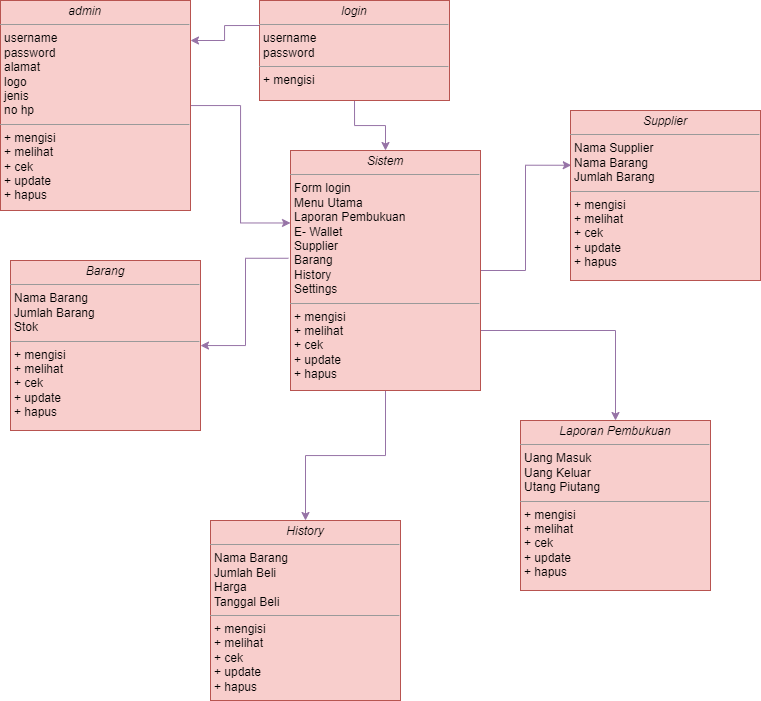

The diagram above was exported from draw.io. Its source (the exported page's mxGraphModel, read from the mxfile embedded in the PNG):
<mxGraphModel dx="1021" dy="500" grid="1" gridSize="10" guides="1" tooltips="1" connect="1" arrows="1" fold="1" page="1" pageScale="1" pageWidth="827" pageHeight="1169" math="0" shadow="0">
  <root>
    <mxCell id="0" />
    <mxCell id="1" parent="0" />
    <mxCell id="9Gl51GRxhbMqpmnc5AbG-17" style="edgeStyle=orthogonalEdgeStyle;rounded=0;orthogonalLoop=1;jettySize=auto;html=1;exitX=0;exitY=0.25;exitDx=0;exitDy=0;fillColor=#e1d5e7;strokeColor=#9673a6;" edge="1" parent="1" source="9Gl51GRxhbMqpmnc5AbG-9" target="9Gl51GRxhbMqpmnc5AbG-10">
      <mxGeometry relative="1" as="geometry">
        <Array as="points">
          <mxPoint x="284" y="85" />
          <mxPoint x="284" y="100" />
        </Array>
      </mxGeometry>
    </mxCell>
    <mxCell id="9Gl51GRxhbMqpmnc5AbG-22" style="edgeStyle=orthogonalEdgeStyle;rounded=0;orthogonalLoop=1;jettySize=auto;html=1;exitX=0.5;exitY=1;exitDx=0;exitDy=0;fillColor=#e1d5e7;strokeColor=#9673a6;" edge="1" parent="1" source="9Gl51GRxhbMqpmnc5AbG-9" target="9Gl51GRxhbMqpmnc5AbG-11">
      <mxGeometry relative="1" as="geometry" />
    </mxCell>
    <mxCell id="9Gl51GRxhbMqpmnc5AbG-9" value="&lt;p style=&quot;margin:0px;margin-top:4px;text-align:center;&quot;&gt;&lt;i&gt;login&lt;/i&gt;&lt;/p&gt;&lt;hr size=&quot;1&quot;&gt;&lt;p style=&quot;margin:0px;margin-left:4px;&quot;&gt;username&lt;br&gt;password&lt;/p&gt;&lt;hr size=&quot;1&quot;&gt;&lt;p style=&quot;margin:0px;margin-left:4px;&quot;&gt;+ mengisi&lt;br&gt;&lt;/p&gt;" style="verticalAlign=top;align=left;overflow=fill;fontSize=12;fontFamily=Helvetica;html=1;strokeColor=#b85450;fillColor=#f8cecc;" vertex="1" parent="1">
      <mxGeometry x="319" y="60" width="190" height="100" as="geometry" />
    </mxCell>
    <mxCell id="9Gl51GRxhbMqpmnc5AbG-19" value="" style="edgeStyle=orthogonalEdgeStyle;rounded=0;orthogonalLoop=1;jettySize=auto;html=1;entryX=0;entryY=0.302;entryDx=0;entryDy=0;entryPerimeter=0;fillColor=#e1d5e7;strokeColor=#9673a6;" edge="1" parent="1" source="9Gl51GRxhbMqpmnc5AbG-10" target="9Gl51GRxhbMqpmnc5AbG-11">
      <mxGeometry relative="1" as="geometry" />
    </mxCell>
    <mxCell id="9Gl51GRxhbMqpmnc5AbG-10" value="&lt;p style=&quot;margin:0px;margin-top:4px;text-align:center;&quot;&gt;&lt;i&gt;admin&lt;span style=&quot;white-space: pre;&quot;&gt;&#09;&lt;/span&gt;&lt;/i&gt;&lt;/p&gt;&lt;hr size=&quot;1&quot;&gt;&lt;p style=&quot;margin:0px;margin-left:4px;&quot;&gt;username&lt;br&gt;password&lt;/p&gt;&lt;p style=&quot;margin:0px;margin-left:4px;&quot;&gt;alamat&lt;/p&gt;&lt;p style=&quot;margin:0px;margin-left:4px;&quot;&gt;logo&lt;/p&gt;&lt;p style=&quot;margin:0px;margin-left:4px;&quot;&gt;jenis&lt;/p&gt;&lt;p style=&quot;margin:0px;margin-left:4px;&quot;&gt;no hp&lt;/p&gt;&lt;hr size=&quot;1&quot;&gt;&lt;p style=&quot;margin:0px;margin-left:4px;&quot;&gt;+ mengisi&lt;br&gt;&lt;/p&gt;&lt;p style=&quot;margin:0px;margin-left:4px;&quot;&gt;+ melihat&lt;/p&gt;&lt;p style=&quot;margin:0px;margin-left:4px;&quot;&gt;+ cek&lt;/p&gt;&lt;p style=&quot;margin:0px;margin-left:4px;&quot;&gt;+ update&lt;/p&gt;&lt;p style=&quot;margin:0px;margin-left:4px;&quot;&gt;+ hapus&lt;/p&gt;" style="verticalAlign=top;align=left;overflow=fill;fontSize=12;fontFamily=Helvetica;html=1;strokeColor=#b85450;fillColor=#f8cecc;" vertex="1" parent="1">
      <mxGeometry x="60" y="60" width="190" height="210" as="geometry" />
    </mxCell>
    <mxCell id="9Gl51GRxhbMqpmnc5AbG-20" style="edgeStyle=orthogonalEdgeStyle;rounded=0;orthogonalLoop=1;jettySize=auto;html=1;exitX=-0.011;exitY=0.449;exitDx=0;exitDy=0;exitPerimeter=0;fillColor=#e1d5e7;strokeColor=#9673a6;" edge="1" parent="1" source="9Gl51GRxhbMqpmnc5AbG-11" target="9Gl51GRxhbMqpmnc5AbG-13">
      <mxGeometry relative="1" as="geometry">
        <mxPoint x="370" y="360" as="sourcePoint" />
      </mxGeometry>
    </mxCell>
    <mxCell id="9Gl51GRxhbMqpmnc5AbG-23" style="edgeStyle=orthogonalEdgeStyle;rounded=0;orthogonalLoop=1;jettySize=auto;html=1;exitX=1;exitY=0.5;exitDx=0;exitDy=0;entryX=0.004;entryY=0.322;entryDx=0;entryDy=0;entryPerimeter=0;fillColor=#e1d5e7;strokeColor=#9673a6;" edge="1" parent="1" source="9Gl51GRxhbMqpmnc5AbG-11" target="9Gl51GRxhbMqpmnc5AbG-12">
      <mxGeometry relative="1" as="geometry" />
    </mxCell>
    <mxCell id="9Gl51GRxhbMqpmnc5AbG-24" style="edgeStyle=orthogonalEdgeStyle;rounded=0;orthogonalLoop=1;jettySize=auto;html=1;exitX=0.5;exitY=1;exitDx=0;exitDy=0;entryX=0.5;entryY=0;entryDx=0;entryDy=0;fillColor=#e1d5e7;strokeColor=#9673a6;" edge="1" parent="1" source="9Gl51GRxhbMqpmnc5AbG-11" target="9Gl51GRxhbMqpmnc5AbG-15">
      <mxGeometry relative="1" as="geometry" />
    </mxCell>
    <mxCell id="9Gl51GRxhbMqpmnc5AbG-25" style="edgeStyle=orthogonalEdgeStyle;rounded=0;orthogonalLoop=1;jettySize=auto;html=1;exitX=1;exitY=0.75;exitDx=0;exitDy=0;entryX=0.5;entryY=0;entryDx=0;entryDy=0;fillColor=#e1d5e7;strokeColor=#9673a6;" edge="1" parent="1" source="9Gl51GRxhbMqpmnc5AbG-11" target="9Gl51GRxhbMqpmnc5AbG-14">
      <mxGeometry relative="1" as="geometry" />
    </mxCell>
    <mxCell id="9Gl51GRxhbMqpmnc5AbG-11" value="&lt;p style=&quot;margin:0px;margin-top:4px;text-align:center;&quot;&gt;&lt;i&gt;Sistem&lt;/i&gt;&lt;/p&gt;&lt;hr size=&quot;1&quot;&gt;&lt;p style=&quot;margin:0px;margin-left:4px;&quot;&gt;Form login&lt;/p&gt;&lt;p style=&quot;margin:0px;margin-left:4px;&quot;&gt;Menu Utama&lt;/p&gt;&lt;p style=&quot;margin:0px;margin-left:4px;&quot;&gt;Laporan Pembukuan&lt;/p&gt;&lt;p style=&quot;margin:0px;margin-left:4px;&quot;&gt;E- Wallet&lt;/p&gt;&lt;p style=&quot;margin:0px;margin-left:4px;&quot;&gt;Supplier&lt;/p&gt;&lt;p style=&quot;margin:0px;margin-left:4px;&quot;&gt;Barang&lt;/p&gt;&lt;p style=&quot;margin:0px;margin-left:4px;&quot;&gt;History&lt;/p&gt;&lt;p style=&quot;margin:0px;margin-left:4px;&quot;&gt;Settings&lt;/p&gt;&lt;hr size=&quot;1&quot;&gt;&lt;p style=&quot;margin:0px;margin-left:4px;&quot;&gt;+ mengisi&lt;br&gt;&lt;/p&gt;&lt;p style=&quot;margin:0px;margin-left:4px;&quot;&gt;+ melihat&lt;/p&gt;&lt;p style=&quot;margin:0px;margin-left:4px;&quot;&gt;+ cek&lt;/p&gt;&lt;p style=&quot;margin:0px;margin-left:4px;&quot;&gt;+ update&lt;/p&gt;&lt;p style=&quot;margin:0px;margin-left:4px;&quot;&gt;+ hapus&lt;/p&gt;" style="verticalAlign=top;align=left;overflow=fill;fontSize=12;fontFamily=Helvetica;html=1;strokeColor=#b85450;fillColor=#f8cecc;" vertex="1" parent="1">
      <mxGeometry x="350" y="210" width="190" height="240" as="geometry" />
    </mxCell>
    <mxCell id="9Gl51GRxhbMqpmnc5AbG-12" value="&lt;p style=&quot;margin:0px;margin-top:4px;text-align:center;&quot;&gt;&lt;i&gt;Supplier&lt;/i&gt;&lt;/p&gt;&lt;hr size=&quot;1&quot;&gt;&lt;p style=&quot;margin:0px;margin-left:4px;&quot;&gt;Nama Supplier&lt;/p&gt;&lt;p style=&quot;margin:0px;margin-left:4px;&quot;&gt;Nama Barang&lt;/p&gt;&lt;p style=&quot;margin:0px;margin-left:4px;&quot;&gt;Jumlah Barang&lt;/p&gt;&lt;hr size=&quot;1&quot;&gt;&lt;p style=&quot;margin:0px;margin-left:4px;&quot;&gt;+ mengisi&lt;br&gt;&lt;/p&gt;&lt;p style=&quot;margin:0px;margin-left:4px;&quot;&gt;+ melihat&lt;/p&gt;&lt;p style=&quot;margin:0px;margin-left:4px;&quot;&gt;+ cek&lt;/p&gt;&lt;p style=&quot;margin:0px;margin-left:4px;&quot;&gt;+ update&lt;/p&gt;&lt;p style=&quot;margin:0px;margin-left:4px;&quot;&gt;+ hapus&lt;/p&gt;" style="verticalAlign=top;align=left;overflow=fill;fontSize=12;fontFamily=Helvetica;html=1;strokeColor=#b85450;fillColor=#f8cecc;" vertex="1" parent="1">
      <mxGeometry x="630" y="170" width="190" height="170" as="geometry" />
    </mxCell>
    <mxCell id="9Gl51GRxhbMqpmnc5AbG-13" value="&lt;p style=&quot;margin:0px;margin-top:4px;text-align:center;&quot;&gt;&lt;i&gt;Barang&lt;/i&gt;&lt;/p&gt;&lt;hr size=&quot;1&quot;&gt;&lt;p style=&quot;margin:0px;margin-left:4px;&quot;&gt;Nama Barang&lt;/p&gt;&lt;p style=&quot;margin:0px;margin-left:4px;&quot;&gt;Jumlah Barang&lt;/p&gt;&lt;p style=&quot;margin:0px;margin-left:4px;&quot;&gt;Stok&lt;/p&gt;&lt;hr size=&quot;1&quot;&gt;&lt;p style=&quot;margin:0px;margin-left:4px;&quot;&gt;+ mengisi&lt;br&gt;&lt;/p&gt;&lt;p style=&quot;margin:0px;margin-left:4px;&quot;&gt;+ melihat&lt;/p&gt;&lt;p style=&quot;margin:0px;margin-left:4px;&quot;&gt;+ cek&lt;/p&gt;&lt;p style=&quot;margin:0px;margin-left:4px;&quot;&gt;+ update&lt;/p&gt;&lt;p style=&quot;margin:0px;margin-left:4px;&quot;&gt;+ hapus&lt;/p&gt;" style="verticalAlign=top;align=left;overflow=fill;fontSize=12;fontFamily=Helvetica;html=1;strokeColor=#b85450;fillColor=#f8cecc;" vertex="1" parent="1">
      <mxGeometry x="70" y="320" width="190" height="170" as="geometry" />
    </mxCell>
    <mxCell id="9Gl51GRxhbMqpmnc5AbG-14" value="&lt;p style=&quot;margin:0px;margin-top:4px;text-align:center;&quot;&gt;&lt;i&gt;Laporan Pembukuan&lt;/i&gt;&lt;/p&gt;&lt;hr size=&quot;1&quot;&gt;&lt;p style=&quot;margin:0px;margin-left:4px;&quot;&gt;Uang Masuk&lt;/p&gt;&lt;p style=&quot;margin:0px;margin-left:4px;&quot;&gt;Uang Keluar&lt;/p&gt;&lt;p style=&quot;margin:0px;margin-left:4px;&quot;&gt;Utang Piutang&lt;/p&gt;&lt;hr size=&quot;1&quot;&gt;&lt;p style=&quot;margin:0px;margin-left:4px;&quot;&gt;+ mengisi&lt;br&gt;&lt;/p&gt;&lt;p style=&quot;margin:0px;margin-left:4px;&quot;&gt;+ melihat&lt;/p&gt;&lt;p style=&quot;margin:0px;margin-left:4px;&quot;&gt;+ cek&lt;/p&gt;&lt;p style=&quot;margin:0px;margin-left:4px;&quot;&gt;+ update&lt;/p&gt;&lt;p style=&quot;margin:0px;margin-left:4px;&quot;&gt;+ hapus&lt;/p&gt;" style="verticalAlign=top;align=left;overflow=fill;fontSize=12;fontFamily=Helvetica;html=1;strokeColor=#b85450;fillColor=#f8cecc;" vertex="1" parent="1">
      <mxGeometry x="580" y="480" width="190" height="170" as="geometry" />
    </mxCell>
    <mxCell id="9Gl51GRxhbMqpmnc5AbG-15" value="&lt;p style=&quot;margin:0px;margin-top:4px;text-align:center;&quot;&gt;&lt;i&gt;History&lt;/i&gt;&lt;/p&gt;&lt;hr size=&quot;1&quot;&gt;&lt;p style=&quot;margin:0px;margin-left:4px;&quot;&gt;Nama Barang&lt;/p&gt;&lt;p style=&quot;margin:0px;margin-left:4px;&quot;&gt;Jumlah Beli&lt;/p&gt;&lt;p style=&quot;margin:0px;margin-left:4px;&quot;&gt;Harga&lt;/p&gt;&lt;p style=&quot;margin:0px;margin-left:4px;&quot;&gt;Tanggal Beli&lt;/p&gt;&lt;hr size=&quot;1&quot;&gt;&lt;p style=&quot;margin:0px;margin-left:4px;&quot;&gt;+ mengisi&lt;br&gt;&lt;/p&gt;&lt;p style=&quot;margin:0px;margin-left:4px;&quot;&gt;+ melihat&lt;/p&gt;&lt;p style=&quot;margin:0px;margin-left:4px;&quot;&gt;+ cek&lt;/p&gt;&lt;p style=&quot;margin:0px;margin-left:4px;&quot;&gt;+ update&lt;/p&gt;&lt;p style=&quot;margin:0px;margin-left:4px;&quot;&gt;+ hapus&lt;/p&gt;" style="verticalAlign=top;align=left;overflow=fill;fontSize=12;fontFamily=Helvetica;html=1;strokeColor=#b85450;fillColor=#f8cecc;" vertex="1" parent="1">
      <mxGeometry x="270" y="580" width="190" height="180" as="geometry" />
    </mxCell>
  </root>
</mxGraphModel>